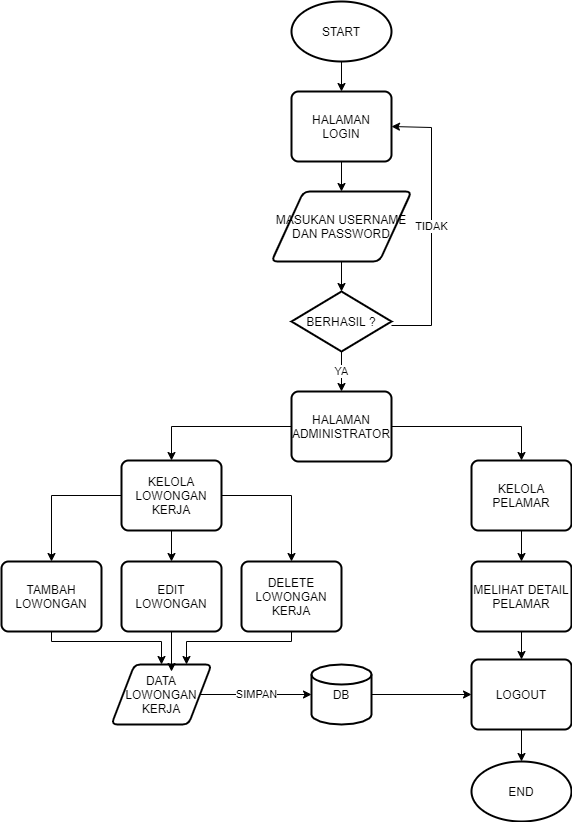

The diagram above was exported from draw.io. Its source (the exported page's mxGraphModel, read from the mxfile embedded in the PNG):
<mxGraphModel dx="868" dy="450" grid="1" gridSize="10" guides="1" tooltips="1" connect="1" arrows="1" fold="1" page="1" pageScale="1" pageWidth="827" pageHeight="1169" math="0" shadow="0">
  <root>
    <mxCell id="WIyWlLk6GJQsqaUBKTNV-0" />
    <mxCell id="WIyWlLk6GJQsqaUBKTNV-1" parent="WIyWlLk6GJQsqaUBKTNV-0" />
    <mxCell id="biHdDzyG0qh6IH7i7Zrc-7" style="edgeStyle=orthogonalEdgeStyle;rounded=0;orthogonalLoop=1;jettySize=auto;html=1;" edge="1" parent="WIyWlLk6GJQsqaUBKTNV-1" source="biHdDzyG0qh6IH7i7Zrc-1">
      <mxGeometry relative="1" as="geometry">
        <mxPoint x="400" y="430" as="targetPoint" />
      </mxGeometry>
    </mxCell>
    <mxCell id="biHdDzyG0qh6IH7i7Zrc-1" value="HALAMAN LOGIN" style="rounded=1;whiteSpace=wrap;html=1;absoluteArcSize=1;arcSize=14;strokeWidth=2;" vertex="1" parent="WIyWlLk6GJQsqaUBKTNV-1">
      <mxGeometry x="350" y="330" width="100" height="70" as="geometry" />
    </mxCell>
    <mxCell id="biHdDzyG0qh6IH7i7Zrc-34" style="edgeStyle=orthogonalEdgeStyle;rounded=0;orthogonalLoop=1;jettySize=auto;html=1;" edge="1" parent="WIyWlLk6GJQsqaUBKTNV-1" source="biHdDzyG0qh6IH7i7Zrc-3" target="biHdDzyG0qh6IH7i7Zrc-1">
      <mxGeometry relative="1" as="geometry" />
    </mxCell>
    <mxCell id="biHdDzyG0qh6IH7i7Zrc-3" value="START" style="strokeWidth=2;html=1;shape=mxgraph.flowchart.start_1;whiteSpace=wrap;" vertex="1" parent="WIyWlLk6GJQsqaUBKTNV-1">
      <mxGeometry x="350" y="240" width="100" height="60" as="geometry" />
    </mxCell>
    <mxCell id="biHdDzyG0qh6IH7i7Zrc-8" style="edgeStyle=orthogonalEdgeStyle;rounded=0;orthogonalLoop=1;jettySize=auto;html=1;entryX=0.5;entryY=0;entryDx=0;entryDy=0;entryPerimeter=0;" edge="1" parent="WIyWlLk6GJQsqaUBKTNV-1" target="biHdDzyG0qh6IH7i7Zrc-5">
      <mxGeometry relative="1" as="geometry">
        <mxPoint x="400" y="500" as="sourcePoint" />
      </mxGeometry>
    </mxCell>
    <mxCell id="biHdDzyG0qh6IH7i7Zrc-6" value="TIDAK" style="edgeStyle=orthogonalEdgeStyle;rounded=0;orthogonalLoop=1;jettySize=auto;html=1;entryX=1;entryY=0.5;entryDx=0;entryDy=0;" edge="1" parent="WIyWlLk6GJQsqaUBKTNV-1" source="biHdDzyG0qh6IH7i7Zrc-5" target="biHdDzyG0qh6IH7i7Zrc-1">
      <mxGeometry relative="1" as="geometry">
        <Array as="points">
          <mxPoint x="490" y="564" />
          <mxPoint x="490" y="366" />
        </Array>
      </mxGeometry>
    </mxCell>
    <mxCell id="biHdDzyG0qh6IH7i7Zrc-12" value="YA" style="edgeStyle=orthogonalEdgeStyle;rounded=0;orthogonalLoop=1;jettySize=auto;html=1;" edge="1" parent="WIyWlLk6GJQsqaUBKTNV-1" source="biHdDzyG0qh6IH7i7Zrc-5" target="biHdDzyG0qh6IH7i7Zrc-11">
      <mxGeometry relative="1" as="geometry" />
    </mxCell>
    <mxCell id="biHdDzyG0qh6IH7i7Zrc-5" value="BERHASIL ?" style="strokeWidth=2;html=1;shape=mxgraph.flowchart.decision;whiteSpace=wrap;" vertex="1" parent="WIyWlLk6GJQsqaUBKTNV-1">
      <mxGeometry x="350" y="530" width="100" height="60" as="geometry" />
    </mxCell>
    <mxCell id="biHdDzyG0qh6IH7i7Zrc-28" style="edgeStyle=orthogonalEdgeStyle;rounded=0;orthogonalLoop=1;jettySize=auto;html=1;" edge="1" parent="WIyWlLk6GJQsqaUBKTNV-1" source="biHdDzyG0qh6IH7i7Zrc-10" target="biHdDzyG0qh6IH7i7Zrc-23">
      <mxGeometry relative="1" as="geometry" />
    </mxCell>
    <mxCell id="biHdDzyG0qh6IH7i7Zrc-29" style="edgeStyle=orthogonalEdgeStyle;rounded=0;orthogonalLoop=1;jettySize=auto;html=1;" edge="1" parent="WIyWlLk6GJQsqaUBKTNV-1" source="biHdDzyG0qh6IH7i7Zrc-10" target="biHdDzyG0qh6IH7i7Zrc-24">
      <mxGeometry relative="1" as="geometry" />
    </mxCell>
    <mxCell id="biHdDzyG0qh6IH7i7Zrc-30" style="edgeStyle=orthogonalEdgeStyle;rounded=0;orthogonalLoop=1;jettySize=auto;html=1;" edge="1" parent="WIyWlLk6GJQsqaUBKTNV-1" source="biHdDzyG0qh6IH7i7Zrc-10" target="biHdDzyG0qh6IH7i7Zrc-22">
      <mxGeometry relative="1" as="geometry" />
    </mxCell>
    <mxCell id="biHdDzyG0qh6IH7i7Zrc-10" value="KELOLA LOWONGAN KERJA" style="rounded=1;whiteSpace=wrap;html=1;absoluteArcSize=1;arcSize=14;strokeWidth=2;" vertex="1" parent="WIyWlLk6GJQsqaUBKTNV-1">
      <mxGeometry x="180" y="699" width="100" height="70" as="geometry" />
    </mxCell>
    <mxCell id="biHdDzyG0qh6IH7i7Zrc-14" style="edgeStyle=orthogonalEdgeStyle;rounded=0;orthogonalLoop=1;jettySize=auto;html=1;entryX=0.5;entryY=0;entryDx=0;entryDy=0;" edge="1" parent="WIyWlLk6GJQsqaUBKTNV-1" source="biHdDzyG0qh6IH7i7Zrc-11" target="biHdDzyG0qh6IH7i7Zrc-10">
      <mxGeometry relative="1" as="geometry" />
    </mxCell>
    <mxCell id="biHdDzyG0qh6IH7i7Zrc-15" style="edgeStyle=orthogonalEdgeStyle;rounded=0;orthogonalLoop=1;jettySize=auto;html=1;entryX=0.5;entryY=0;entryDx=0;entryDy=0;" edge="1" parent="WIyWlLk6GJQsqaUBKTNV-1" source="biHdDzyG0qh6IH7i7Zrc-11" target="biHdDzyG0qh6IH7i7Zrc-13">
      <mxGeometry relative="1" as="geometry" />
    </mxCell>
    <mxCell id="biHdDzyG0qh6IH7i7Zrc-11" value="HALAMAN ADMINISTRATOR" style="rounded=1;whiteSpace=wrap;html=1;absoluteArcSize=1;arcSize=14;strokeWidth=2;" vertex="1" parent="WIyWlLk6GJQsqaUBKTNV-1">
      <mxGeometry x="350" y="630" width="100" height="70" as="geometry" />
    </mxCell>
    <mxCell id="biHdDzyG0qh6IH7i7Zrc-31" style="edgeStyle=orthogonalEdgeStyle;rounded=0;orthogonalLoop=1;jettySize=auto;html=1;" edge="1" parent="WIyWlLk6GJQsqaUBKTNV-1" source="biHdDzyG0qh6IH7i7Zrc-13">
      <mxGeometry relative="1" as="geometry">
        <mxPoint x="580" y="800" as="targetPoint" />
      </mxGeometry>
    </mxCell>
    <mxCell id="biHdDzyG0qh6IH7i7Zrc-13" value="KELOLA PELAMAR" style="rounded=1;whiteSpace=wrap;html=1;absoluteArcSize=1;arcSize=14;strokeWidth=2;" vertex="1" parent="WIyWlLk6GJQsqaUBKTNV-1">
      <mxGeometry x="530" y="699" width="100" height="70" as="geometry" />
    </mxCell>
    <mxCell id="biHdDzyG0qh6IH7i7Zrc-21" value="SIMPAN" style="edgeStyle=orthogonalEdgeStyle;rounded=0;orthogonalLoop=1;jettySize=auto;html=1;entryX=0;entryY=0.5;entryDx=0;entryDy=0;entryPerimeter=0;" edge="1" parent="WIyWlLk6GJQsqaUBKTNV-1" source="biHdDzyG0qh6IH7i7Zrc-16" target="biHdDzyG0qh6IH7i7Zrc-19">
      <mxGeometry relative="1" as="geometry" />
    </mxCell>
    <mxCell id="biHdDzyG0qh6IH7i7Zrc-16" value="DATA LOWONGAN KERJA" style="shape=parallelogram;html=1;strokeWidth=2;perimeter=parallelogramPerimeter;whiteSpace=wrap;rounded=1;arcSize=12;size=0.23;" vertex="1" parent="WIyWlLk6GJQsqaUBKTNV-1">
      <mxGeometry x="170" y="903" width="100" height="60" as="geometry" />
    </mxCell>
    <mxCell id="biHdDzyG0qh6IH7i7Zrc-43" style="edgeStyle=orthogonalEdgeStyle;rounded=0;orthogonalLoop=1;jettySize=auto;html=1;entryX=0;entryY=0.5;entryDx=0;entryDy=0;" edge="1" parent="WIyWlLk6GJQsqaUBKTNV-1" source="biHdDzyG0qh6IH7i7Zrc-19" target="biHdDzyG0qh6IH7i7Zrc-40">
      <mxGeometry relative="1" as="geometry" />
    </mxCell>
    <mxCell id="biHdDzyG0qh6IH7i7Zrc-19" value="DB" style="strokeWidth=2;html=1;shape=mxgraph.flowchart.database;whiteSpace=wrap;" vertex="1" parent="WIyWlLk6GJQsqaUBKTNV-1">
      <mxGeometry x="370" y="903" width="60" height="60" as="geometry" />
    </mxCell>
    <mxCell id="biHdDzyG0qh6IH7i7Zrc-26" style="edgeStyle=orthogonalEdgeStyle;rounded=0;orthogonalLoop=1;jettySize=auto;html=1;entryX=0.75;entryY=0;entryDx=0;entryDy=0;" edge="1" parent="WIyWlLk6GJQsqaUBKTNV-1" source="biHdDzyG0qh6IH7i7Zrc-22" target="biHdDzyG0qh6IH7i7Zrc-16">
      <mxGeometry relative="1" as="geometry">
        <Array as="points">
          <mxPoint x="350" y="880" />
          <mxPoint x="245" y="880" />
        </Array>
      </mxGeometry>
    </mxCell>
    <mxCell id="biHdDzyG0qh6IH7i7Zrc-22" value="DELETE LOWONGAN KERJA" style="rounded=1;whiteSpace=wrap;html=1;absoluteArcSize=1;arcSize=14;strokeWidth=2;" vertex="1" parent="WIyWlLk6GJQsqaUBKTNV-1">
      <mxGeometry x="300" y="800" width="100" height="70" as="geometry" />
    </mxCell>
    <mxCell id="biHdDzyG0qh6IH7i7Zrc-25" style="edgeStyle=orthogonalEdgeStyle;rounded=0;orthogonalLoop=1;jettySize=auto;html=1;entryX=0.6;entryY=0.117;entryDx=0;entryDy=0;entryPerimeter=0;" edge="1" parent="WIyWlLk6GJQsqaUBKTNV-1" source="biHdDzyG0qh6IH7i7Zrc-23" target="biHdDzyG0qh6IH7i7Zrc-16">
      <mxGeometry relative="1" as="geometry" />
    </mxCell>
    <mxCell id="biHdDzyG0qh6IH7i7Zrc-23" value="EDIT LOWONGAN" style="rounded=1;whiteSpace=wrap;html=1;absoluteArcSize=1;arcSize=14;strokeWidth=2;" vertex="1" parent="WIyWlLk6GJQsqaUBKTNV-1">
      <mxGeometry x="180" y="800" width="100" height="70" as="geometry" />
    </mxCell>
    <mxCell id="biHdDzyG0qh6IH7i7Zrc-27" style="edgeStyle=orthogonalEdgeStyle;rounded=0;orthogonalLoop=1;jettySize=auto;html=1;" edge="1" parent="WIyWlLk6GJQsqaUBKTNV-1" source="biHdDzyG0qh6IH7i7Zrc-24" target="biHdDzyG0qh6IH7i7Zrc-16">
      <mxGeometry relative="1" as="geometry">
        <Array as="points">
          <mxPoint x="110" y="880" />
          <mxPoint x="220" y="880" />
        </Array>
      </mxGeometry>
    </mxCell>
    <mxCell id="biHdDzyG0qh6IH7i7Zrc-24" value="TAMBAH LOWONGAN" style="rounded=1;whiteSpace=wrap;html=1;absoluteArcSize=1;arcSize=14;strokeWidth=2;" vertex="1" parent="WIyWlLk6GJQsqaUBKTNV-1">
      <mxGeometry x="60" y="800" width="100" height="70" as="geometry" />
    </mxCell>
    <mxCell id="biHdDzyG0qh6IH7i7Zrc-41" style="edgeStyle=orthogonalEdgeStyle;rounded=0;orthogonalLoop=1;jettySize=auto;html=1;" edge="1" parent="WIyWlLk6GJQsqaUBKTNV-1" source="biHdDzyG0qh6IH7i7Zrc-33" target="biHdDzyG0qh6IH7i7Zrc-40">
      <mxGeometry relative="1" as="geometry" />
    </mxCell>
    <mxCell id="biHdDzyG0qh6IH7i7Zrc-33" value="MELIHAT DETAIL PELAMAR" style="rounded=1;whiteSpace=wrap;html=1;absoluteArcSize=1;arcSize=14;strokeWidth=2;" vertex="1" parent="WIyWlLk6GJQsqaUBKTNV-1">
      <mxGeometry x="530" y="800" width="100" height="70" as="geometry" />
    </mxCell>
    <mxCell id="biHdDzyG0qh6IH7i7Zrc-35" value="MASUKAN USERNAME DAN PASSWORD" style="shape=parallelogram;html=1;strokeWidth=2;perimeter=parallelogramPerimeter;whiteSpace=wrap;rounded=1;arcSize=12;size=0.23;" vertex="1" parent="WIyWlLk6GJQsqaUBKTNV-1">
      <mxGeometry x="330" y="430" width="140" height="70" as="geometry" />
    </mxCell>
    <mxCell id="biHdDzyG0qh6IH7i7Zrc-36" value="END" style="strokeWidth=2;html=1;shape=mxgraph.flowchart.start_1;whiteSpace=wrap;" vertex="1" parent="WIyWlLk6GJQsqaUBKTNV-1">
      <mxGeometry x="530" y="1000" width="100" height="60" as="geometry" />
    </mxCell>
    <mxCell id="biHdDzyG0qh6IH7i7Zrc-44" style="edgeStyle=orthogonalEdgeStyle;rounded=0;orthogonalLoop=1;jettySize=auto;html=1;" edge="1" parent="WIyWlLk6GJQsqaUBKTNV-1" source="biHdDzyG0qh6IH7i7Zrc-40" target="biHdDzyG0qh6IH7i7Zrc-36">
      <mxGeometry relative="1" as="geometry" />
    </mxCell>
    <mxCell id="biHdDzyG0qh6IH7i7Zrc-40" value="LOGOUT" style="rounded=1;whiteSpace=wrap;html=1;absoluteArcSize=1;arcSize=14;strokeWidth=2;" vertex="1" parent="WIyWlLk6GJQsqaUBKTNV-1">
      <mxGeometry x="530" y="898" width="100" height="70" as="geometry" />
    </mxCell>
  </root>
</mxGraphModel>